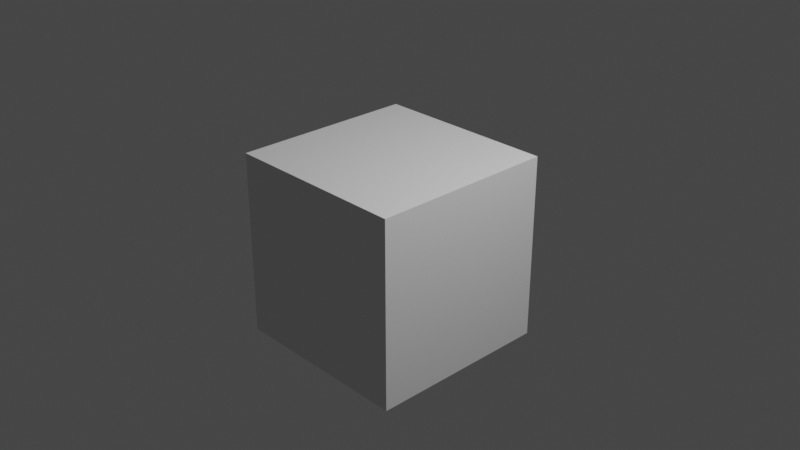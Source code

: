 # Source: drag_panel.blend  (saved by Blender 2.80.35; exported with 4.5.12 LTS)
import bpy
from mathutils import Matrix  # noqa: F401  (used for matrix-valued properties, if any)

bpy.ops.wm.read_factory_settings(use_empty=True)
scene = bpy.context.scene
scene.name = 'Scene'

# ---- collections
col_collection_1 = bpy.data.collections.new('Collection 1'); scene.collection.children.link(col_collection_1)

# ---- world
world_world = bpy.data.worlds.new('World'); scene.world = world_world
world_world.color = (0.05088, 0.05088, 0.05088)
world_world.use_sun_shadow = False
world_world.sun_shadow_jitter_overblur = 0.0

# ---- cameras
cam_camera = bpy.data.cameras.new('Camera')
cam_camera.clip_end = 100.0
cam_camera.ortho_scale = 7.314
cam_camera.dof.focus_distance = 0.0
cam_camera.dof.aperture_fstop = 128.0

# ---- lights
light_lamp = bpy.data.lights.new('Lamp', 'POINT')
light_lamp.transmission_factor = 0.0
light_lamp.cutoff_distance = 30.0
light_lamp.energy = 1000.0
light_lamp.shadow_buffer_clip_start = 1.001
light_lamp.shadow_soft_size = 0.1
light_lamp.shadow_maximum_resolution = 0.006
light_lamp.use_absolute_resolution = True

# ---- meshes
me_cube = bpy.data.meshes.new('Cube')
me_cube.from_pydata([(-1.0, -1.0, -1.0), (-1.0, -1.0, 1.0), (-1.0, 1.0, -1.0), (-1.0, 1.0, 1.0), (1.0, -1.0, -1.0), (1.0, -1.0, 1.0), (1.0, 1.0, -1.0), (1.0, 1.0, 1.0)], [], [(0, 1, 3, 2), (2, 3, 7, 6), (6, 7, 5, 4), (4, 5, 1, 0), (2, 6, 4, 0), (7, 3, 1, 5)])
_uv = me_cube.uv_layers.new(name='UVMap')
_uv.uv.foreach_set('vector', [0.375, 0.0, 0.625, 0.0, 0.625, 0.25, 0.375, 0.25, 0.375, 0.25, 0.625, 0.25, 0.625, 0.5, 0.375, 0.5, 0.375, 0.5, 0.625, 0.5, 0.625, 0.75, 0.375, 0.75, 0.375, 0.75, 0.625, 0.75, 0.625, 1.0, 0.375, 1.0, 0.125, 0.5, 0.375, 0.5, 0.375, 0.75, 0.125, 0.75, 0.625, 0.5, 0.875, 0.5, 0.875, 0.75, 0.625, 0.75])
me_cube.use_remesh_preserve_volume = False
me_cube.use_remesh_preserve_attributes = False
me_cube.use_mirror_vertex_groups = False
me_cube.update()

# ---- objects
ob_lamp = bpy.data.objects.new('Lamp', light_lamp)
ob_camera = bpy.data.objects.new('Camera', cam_camera)
ob_cube = bpy.data.objects.new('Cube', me_cube)

# ---- transforms, parenting, visibility, modifiers, constraints
ob_lamp.location = (4.076, 1.005, 5.904)
ob_lamp.rotation_euler = (0.6503, 0.05522, 1.866)
ob_lamp.lock_rotations_4d = False
ob_lamp.empty_display_type = 'ARROWS'
ob_lamp.empty_image_side = 'FRONT'
ob_lamp.color = (0.0, 0.0, 0.0, 0.0)
ob_lamp.lineart.crease_threshold = 0.0
ob_camera.location = (7.481, -6.508, 5.344)
ob_camera.rotation_euler = (1.109, 0.0, 0.8149)
ob_camera.lock_rotations_4d = False
ob_camera.empty_display_type = 'ARROWS'
ob_camera.empty_image_side = 'FRONT'
ob_camera.color = (0.0, 0.0, 0.0, 0.0)
ob_camera.display_type = 'WIRE'
ob_camera.lineart.crease_threshold = 0.0
ob_cube.location = (0.1899, 0.2471, 0.1574)
ob_cube.lineart.crease_threshold = 0.0

# ---- collection membership
col_collection_1.objects.link(ob_lamp)
col_collection_1.objects.link(ob_camera)
col_collection_1.objects.link(ob_cube)

# ---- scene / render settings (as saved in the file)
scene.camera = ob_camera
scene.frame_start = 1; scene.frame_end = 250; scene.frame_set(1)
scene.render.engine = 'BLENDER_EEVEE_NEXT'
scene.render.motion_blur_shutter = 1.0
scene.cycles.use_denoising = False
scene.cycles.samples = 128
scene.cycles.sampling_pattern = 'TABULATED_SOBOL'
scene.cycles.use_adaptive_sampling = False
scene.cycles.use_light_tree = False
scene.view_settings.view_transform = 'Filmic'
bpy.context.view_layer.update()
